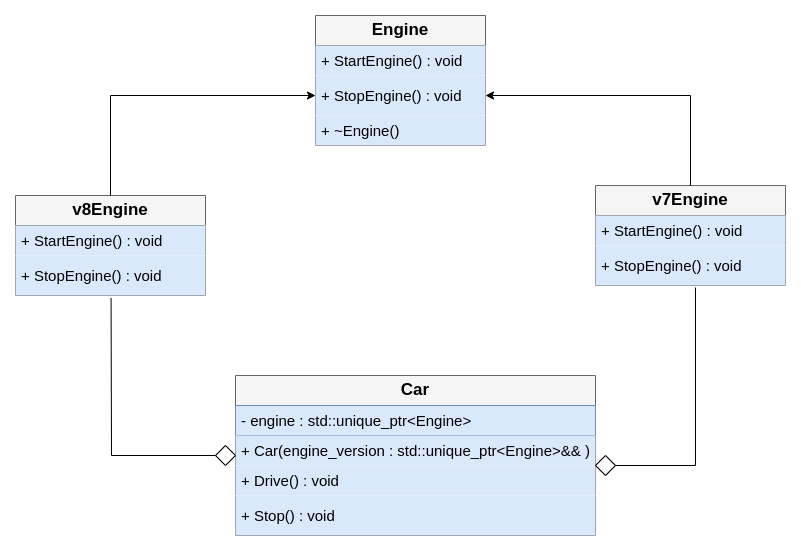

The diagram above was exported from draw.io. Its source (the exported page's mxGraphModel, read from the mxfile embedded in the PNG):
<mxGraphModel dx="788" dy="487" grid="1" gridSize="10" guides="1" tooltips="1" connect="1" arrows="1" fold="1" page="1" pageScale="1" pageWidth="850" pageHeight="1100" math="0" shadow="0">
  <root>
    <mxCell id="0" />
    <mxCell id="1" parent="0" />
    <mxCell id="dQl2VANMb9hzl3V_oO_j-1" value="&lt;font color=&quot;#000000&quot; style=&quot;font-size: 17px;&quot;&gt;&lt;b&gt;Engine&lt;/b&gt;&lt;/font&gt;" style="swimlane;fontStyle=0;childLayout=stackLayout;horizontal=1;startSize=30;horizontalStack=0;resizeParent=1;resizeParentMax=0;resizeLast=0;collapsible=1;marginBottom=0;whiteSpace=wrap;html=1;fillColor=#f5f5f5;fontColor=#333333;strokeColor=#666666;" vertex="1" parent="1">
      <mxGeometry x="350" y="50" width="170" height="130" as="geometry" />
    </mxCell>
    <mxCell id="dQl2VANMb9hzl3V_oO_j-2" value="+ StartEngine() : void" style="text;strokeColor=none;fillColor=#dae8fc;align=left;verticalAlign=middle;spacingLeft=4;spacingRight=4;overflow=hidden;points=[[0,0.5],[1,0.5]];portConstraint=eastwest;rotatable=0;whiteSpace=wrap;html=1;fontSize=15;" vertex="1" parent="dQl2VANMb9hzl3V_oO_j-1">
      <mxGeometry y="30" width="170" height="30" as="geometry" />
    </mxCell>
    <mxCell id="dQl2VANMb9hzl3V_oO_j-3" value="+ StopEngine() : void" style="text;strokeColor=none;fillColor=#dae8fc;align=left;verticalAlign=middle;spacingLeft=4;spacingRight=4;overflow=hidden;points=[[0,0.5],[1,0.5]];portConstraint=eastwest;rotatable=0;whiteSpace=wrap;html=1;fontSize=15;" vertex="1" parent="dQl2VANMb9hzl3V_oO_j-1">
      <mxGeometry y="60" width="170" height="40" as="geometry" />
    </mxCell>
    <mxCell id="dQl2VANMb9hzl3V_oO_j-4" value="+ ~Engine()" style="text;strokeColor=none;fillColor=#dae8fc;align=left;verticalAlign=middle;spacingLeft=4;spacingRight=4;overflow=hidden;points=[[0,0.5],[1,0.5]];portConstraint=eastwest;rotatable=0;whiteSpace=wrap;html=1;fontSize=15;" vertex="1" parent="dQl2VANMb9hzl3V_oO_j-1">
      <mxGeometry y="100" width="170" height="30" as="geometry" />
    </mxCell>
    <mxCell id="dQl2VANMb9hzl3V_oO_j-5" value="&lt;b&gt;&lt;font color=&quot;#000000&quot; style=&quot;font-size: 17px;&quot;&gt;v8Engine&lt;/font&gt;&lt;/b&gt;" style="swimlane;fontStyle=0;childLayout=stackLayout;horizontal=1;startSize=30;horizontalStack=0;resizeParent=1;resizeParentMax=0;resizeLast=0;collapsible=1;marginBottom=0;whiteSpace=wrap;html=1;fontSize=15;fillColor=#f5f5f5;fontColor=#333333;strokeColor=#666666;" vertex="1" parent="1">
      <mxGeometry x="50" y="230" width="190" height="100" as="geometry" />
    </mxCell>
    <mxCell id="dQl2VANMb9hzl3V_oO_j-6" value="+ StartEngine() : void" style="text;strokeColor=none;fillColor=#dae8fc;align=left;verticalAlign=middle;spacingLeft=4;spacingRight=4;overflow=hidden;points=[[0,0.5],[1,0.5]];portConstraint=eastwest;rotatable=0;whiteSpace=wrap;html=1;fontSize=15;" vertex="1" parent="dQl2VANMb9hzl3V_oO_j-5">
      <mxGeometry y="30" width="190" height="30" as="geometry" />
    </mxCell>
    <mxCell id="dQl2VANMb9hzl3V_oO_j-7" value="+ StopEngine() : void" style="text;strokeColor=none;fillColor=#dae8fc;align=left;verticalAlign=middle;spacingLeft=4;spacingRight=4;overflow=hidden;points=[[0,0.5],[1,0.5]];portConstraint=eastwest;rotatable=0;whiteSpace=wrap;html=1;fontSize=15;" vertex="1" parent="dQl2VANMb9hzl3V_oO_j-5">
      <mxGeometry y="60" width="190" height="40" as="geometry" />
    </mxCell>
    <mxCell id="dQl2VANMb9hzl3V_oO_j-9" value="&lt;font color=&quot;#000000&quot; style=&quot;font-size: 17px;&quot;&gt;&lt;b&gt;Car&lt;/b&gt;&lt;/font&gt;" style="swimlane;fontStyle=0;childLayout=stackLayout;horizontal=1;startSize=30;horizontalStack=0;resizeParent=1;resizeParentMax=0;resizeLast=0;collapsible=1;marginBottom=0;whiteSpace=wrap;html=1;fillColor=#f5f5f5;fontColor=#333333;strokeColor=#666666;" vertex="1" parent="1">
      <mxGeometry x="270" y="410" width="360" height="160" as="geometry" />
    </mxCell>
    <mxCell id="dQl2VANMb9hzl3V_oO_j-10" value="- engine : std::unique_ptr&amp;lt;Engine&amp;gt;" style="text;strokeColor=#6c8ebf;fillColor=#dae8fc;align=left;verticalAlign=middle;spacingLeft=4;spacingRight=4;overflow=hidden;points=[[0,0.5],[1,0.5]];portConstraint=eastwest;rotatable=0;whiteSpace=wrap;html=1;fontSize=15;" vertex="1" parent="dQl2VANMb9hzl3V_oO_j-9">
      <mxGeometry y="30" width="360" height="30" as="geometry" />
    </mxCell>
    <mxCell id="dQl2VANMb9hzl3V_oO_j-11" value="+ Car(engine_version : std::unique_ptr&amp;lt;Engine&amp;gt;&amp;amp;&amp;amp; )" style="text;strokeColor=none;fillColor=#dae8fc;align=left;verticalAlign=middle;spacingLeft=4;spacingRight=4;overflow=hidden;points=[[0,0.5],[1,0.5]];portConstraint=eastwest;rotatable=0;whiteSpace=wrap;html=1;fontSize=15;" vertex="1" parent="dQl2VANMb9hzl3V_oO_j-9">
      <mxGeometry y="60" width="360" height="30" as="geometry" />
    </mxCell>
    <mxCell id="dQl2VANMb9hzl3V_oO_j-12" value="+ Drive() : void" style="text;strokeColor=none;fillColor=#dae8fc;align=left;verticalAlign=middle;spacingLeft=4;spacingRight=4;overflow=hidden;points=[[0,0.5],[1,0.5]];portConstraint=eastwest;rotatable=0;whiteSpace=wrap;html=1;fontSize=15;" vertex="1" parent="dQl2VANMb9hzl3V_oO_j-9">
      <mxGeometry y="90" width="360" height="30" as="geometry" />
    </mxCell>
    <mxCell id="dQl2VANMb9hzl3V_oO_j-17" value="&lt;font style=&quot;font-size: 15px;&quot;&gt;+ Stop() : void&lt;/font&gt;" style="text;strokeColor=none;fillColor=#dae8fc;align=left;verticalAlign=middle;spacingLeft=4;spacingRight=4;overflow=hidden;points=[[0,0.5],[1,0.5]];portConstraint=eastwest;rotatable=0;whiteSpace=wrap;html=1;" vertex="1" parent="dQl2VANMb9hzl3V_oO_j-9">
      <mxGeometry y="120" width="360" height="40" as="geometry" />
    </mxCell>
    <mxCell id="dQl2VANMb9hzl3V_oO_j-13" value="&lt;font color=&quot;#000000&quot; style=&quot;font-size: 17px;&quot;&gt;&lt;b&gt;v7Engine&lt;/b&gt;&lt;/font&gt;" style="swimlane;fontStyle=0;childLayout=stackLayout;horizontal=1;startSize=30;horizontalStack=0;resizeParent=1;resizeParentMax=0;resizeLast=0;collapsible=1;marginBottom=0;whiteSpace=wrap;html=1;fontSize=15;fillColor=#f5f5f5;fontColor=#333333;strokeColor=#666666;" vertex="1" parent="1">
      <mxGeometry x="630" y="220" width="190" height="100" as="geometry" />
    </mxCell>
    <mxCell id="dQl2VANMb9hzl3V_oO_j-15" value="+ StartEngine() : void" style="text;strokeColor=none;fillColor=#dae8fc;align=left;verticalAlign=middle;spacingLeft=4;spacingRight=4;overflow=hidden;points=[[0,0.5],[1,0.5]];portConstraint=eastwest;rotatable=0;whiteSpace=wrap;html=1;fontSize=15;" vertex="1" parent="dQl2VANMb9hzl3V_oO_j-13">
      <mxGeometry y="30" width="190" height="30" as="geometry" />
    </mxCell>
    <mxCell id="dQl2VANMb9hzl3V_oO_j-14" value="+ StopEngine() : void" style="text;strokeColor=none;fillColor=#dae8fc;align=left;verticalAlign=middle;spacingLeft=4;spacingRight=4;overflow=hidden;points=[[0,0.5],[1,0.5]];portConstraint=eastwest;rotatable=0;whiteSpace=wrap;html=1;fontSize=15;" vertex="1" parent="dQl2VANMb9hzl3V_oO_j-13">
      <mxGeometry y="60" width="190" height="40" as="geometry" />
    </mxCell>
    <mxCell id="dQl2VANMb9hzl3V_oO_j-18" value="" style="endArrow=classic;html=1;rounded=0;entryX=1;entryY=0.5;entryDx=0;entryDy=0;exitX=0.5;exitY=0;exitDx=0;exitDy=0;fontSize=15;" edge="1" parent="1" source="dQl2VANMb9hzl3V_oO_j-13" target="dQl2VANMb9hzl3V_oO_j-3">
      <mxGeometry width="50" height="50" relative="1" as="geometry">
        <mxPoint x="590" y="180" as="sourcePoint" />
        <mxPoint x="640" y="130" as="targetPoint" />
        <Array as="points">
          <mxPoint x="725" y="130" />
        </Array>
      </mxGeometry>
    </mxCell>
    <mxCell id="dQl2VANMb9hzl3V_oO_j-19" value="" style="endArrow=classic;html=1;rounded=0;entryX=0;entryY=0.5;entryDx=0;entryDy=0;exitX=0.5;exitY=0;exitDx=0;exitDy=0;fontSize=15;" edge="1" parent="1" source="dQl2VANMb9hzl3V_oO_j-5" target="dQl2VANMb9hzl3V_oO_j-3">
      <mxGeometry width="50" height="50" relative="1" as="geometry">
        <mxPoint x="190" y="180" as="sourcePoint" />
        <mxPoint x="240" y="130" as="targetPoint" />
        <Array as="points">
          <mxPoint x="145" y="130" />
        </Array>
      </mxGeometry>
    </mxCell>
    <mxCell id="dQl2VANMb9hzl3V_oO_j-20" value="" style="rhombus;whiteSpace=wrap;html=1;fontSize=15;" vertex="1" parent="1">
      <mxGeometry x="250" y="480" width="20" height="20" as="geometry" />
    </mxCell>
    <mxCell id="dQl2VANMb9hzl3V_oO_j-21" value="" style="rhombus;whiteSpace=wrap;html=1;fontSize=15;" vertex="1" parent="1">
      <mxGeometry x="630" y="490" width="20" height="20" as="geometry" />
    </mxCell>
    <mxCell id="dQl2VANMb9hzl3V_oO_j-22" value="" style="endArrow=none;html=1;rounded=0;exitX=0;exitY=0.5;exitDx=0;exitDy=0;entryX=0.503;entryY=1.064;entryDx=0;entryDy=0;entryPerimeter=0;fontSize=15;" edge="1" parent="1" source="dQl2VANMb9hzl3V_oO_j-20" target="dQl2VANMb9hzl3V_oO_j-7">
      <mxGeometry width="50" height="50" relative="1" as="geometry">
        <mxPoint x="180" y="420" as="sourcePoint" />
        <mxPoint x="196" y="320" as="targetPoint" />
        <Array as="points">
          <mxPoint x="146" y="490" />
        </Array>
      </mxGeometry>
    </mxCell>
    <mxCell id="dQl2VANMb9hzl3V_oO_j-23" value="" style="endArrow=none;html=1;rounded=0;exitX=1;exitY=0.5;exitDx=0;exitDy=0;fontSize=15;" edge="1" parent="1" source="dQl2VANMb9hzl3V_oO_j-21">
      <mxGeometry width="50" height="50" relative="1" as="geometry">
        <mxPoint x="620" y="440" as="sourcePoint" />
        <mxPoint x="730" y="322" as="targetPoint" />
        <Array as="points">
          <mxPoint x="730" y="500" />
        </Array>
      </mxGeometry>
    </mxCell>
  </root>
</mxGraphModel>